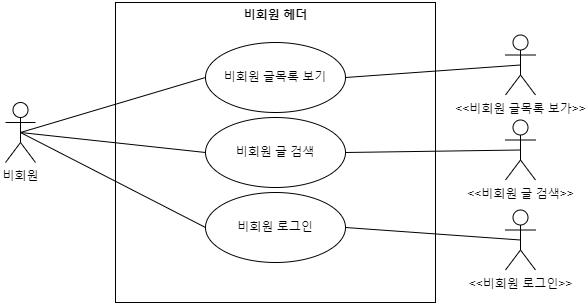

The diagram above was exported from draw.io. Its source (the exported page's mxGraphModel, read from the mxfile embedded in the PNG):
<mxGraphModel dx="1023" dy="1030" grid="1" gridSize="10" guides="1" tooltips="1" connect="1" arrows="1" fold="1" page="1" pageScale="1" pageWidth="827" pageHeight="1169" math="0" shadow="0">
  <root>
    <mxCell id="0" />
    <mxCell id="1" parent="0" />
    <mxCell id="KZrLiwJEwL9QlGS2UJmX-1" value="비회원" style="shape=umlActor;verticalLabelPosition=bottom;verticalAlign=top;html=1;outlineConnect=0;" parent="1" vertex="1">
      <mxGeometry x="140" y="360" width="30" height="60" as="geometry" />
    </mxCell>
    <mxCell id="KZrLiwJEwL9QlGS2UJmX-4" value="" style="html=1;whiteSpace=wrap;" parent="1" vertex="1">
      <mxGeometry x="250" y="260" width="320" height="300" as="geometry" />
    </mxCell>
    <mxCell id="KZrLiwJEwL9QlGS2UJmX-5" value="비회원 헤더" style="text;align=center;fontStyle=1;verticalAlign=middle;spacingLeft=3;spacingRight=3;strokeColor=none;rotatable=0;points=[[0,0.5],[1,0.5]];portConstraint=eastwest;html=1;" parent="1" vertex="1">
      <mxGeometry x="370" y="260" width="80" height="26" as="geometry" />
    </mxCell>
    <mxCell id="KZrLiwJEwL9QlGS2UJmX-12" value="" style="endArrow=none;html=1;rounded=0;exitX=0.5;exitY=0.5;exitDx=0;exitDy=0;exitPerimeter=0;entryX=0;entryY=0.5;entryDx=0;entryDy=0;" parent="1" source="KZrLiwJEwL9QlGS2UJmX-1" target="36Q2rXhe_G5a5MvzbD65-2" edge="1">
      <mxGeometry width="50" height="50" relative="1" as="geometry">
        <mxPoint x="390" y="550" as="sourcePoint" />
        <mxPoint x="80" y="90" as="targetPoint" />
      </mxGeometry>
    </mxCell>
    <mxCell id="KZrLiwJEwL9QlGS2UJmX-13" value="" style="endArrow=none;html=1;rounded=0;exitX=0.5;exitY=0.5;exitDx=0;exitDy=0;exitPerimeter=0;entryX=0;entryY=0.5;entryDx=0;entryDy=0;" parent="1" source="KZrLiwJEwL9QlGS2UJmX-1" target="36Q2rXhe_G5a5MvzbD65-1" edge="1">
      <mxGeometry width="50" height="50" relative="1" as="geometry">
        <mxPoint x="165" y="400" as="sourcePoint" />
        <mxPoint x="278" y="70" as="targetPoint" />
      </mxGeometry>
    </mxCell>
    <mxCell id="KZrLiwJEwL9QlGS2UJmX-14" value="" style="endArrow=none;html=1;rounded=0;exitX=0.5;exitY=0.5;exitDx=0;exitDy=0;exitPerimeter=0;entryX=0;entryY=0.5;entryDx=0;entryDy=0;" parent="1" source="KZrLiwJEwL9QlGS2UJmX-1" target="36Q2rXhe_G5a5MvzbD65-3" edge="1">
      <mxGeometry width="50" height="50" relative="1" as="geometry">
        <mxPoint x="165" y="400" as="sourcePoint" />
        <mxPoint x="114" y="710" as="targetPoint" />
      </mxGeometry>
    </mxCell>
    <mxCell id="36Q2rXhe_G5a5MvzbD65-1" value="비회원 글목록 보기" style="ellipse;whiteSpace=wrap;html=1;" vertex="1" parent="1">
      <mxGeometry x="340" y="300" width="140" height="70" as="geometry" />
    </mxCell>
    <mxCell id="36Q2rXhe_G5a5MvzbD65-2" value="비회원 글 검색" style="ellipse;whiteSpace=wrap;html=1;" vertex="1" parent="1">
      <mxGeometry x="340" y="375" width="140" height="70" as="geometry" />
    </mxCell>
    <mxCell id="36Q2rXhe_G5a5MvzbD65-3" value="비회원 로그인" style="ellipse;whiteSpace=wrap;html=1;" vertex="1" parent="1">
      <mxGeometry x="340" y="450" width="140" height="70" as="geometry" />
    </mxCell>
    <mxCell id="36Q2rXhe_G5a5MvzbD65-4" value="&amp;lt;&amp;lt;비회원 글목록 보가&amp;gt;&amp;gt;" style="shape=umlActor;html=1;verticalLabelPosition=bottom;verticalAlign=top;align=center;" vertex="1" parent="1">
      <mxGeometry x="640" y="292.5" width="30" height="60" as="geometry" />
    </mxCell>
    <mxCell id="36Q2rXhe_G5a5MvzbD65-5" value="&amp;lt;&amp;lt;비회원 글 검색&amp;gt;&amp;gt;" style="shape=umlActor;html=1;verticalLabelPosition=bottom;verticalAlign=top;align=center;" vertex="1" parent="1">
      <mxGeometry x="640" y="377.5" width="30" height="60" as="geometry" />
    </mxCell>
    <mxCell id="36Q2rXhe_G5a5MvzbD65-6" value="&amp;lt;&amp;lt;비회원 로그인&amp;gt;&amp;gt;" style="shape=umlActor;html=1;verticalLabelPosition=bottom;verticalAlign=top;align=center;" vertex="1" parent="1">
      <mxGeometry x="640" y="467.5" width="30" height="60" as="geometry" />
    </mxCell>
    <mxCell id="36Q2rXhe_G5a5MvzbD65-8" value="" style="endArrow=none;html=1;rounded=0;exitX=1;exitY=0.5;exitDx=0;exitDy=0;entryX=0.5;entryY=0.5;entryDx=0;entryDy=0;entryPerimeter=0;" edge="1" parent="1" source="36Q2rXhe_G5a5MvzbD65-1" target="36Q2rXhe_G5a5MvzbD65-4">
      <mxGeometry width="50" height="50" relative="1" as="geometry">
        <mxPoint x="165" y="400" as="sourcePoint" />
        <mxPoint x="350" y="345" as="targetPoint" />
      </mxGeometry>
    </mxCell>
    <mxCell id="36Q2rXhe_G5a5MvzbD65-9" value="" style="endArrow=none;html=1;rounded=0;exitX=1;exitY=0.5;exitDx=0;exitDy=0;entryX=0.5;entryY=0.5;entryDx=0;entryDy=0;entryPerimeter=0;" edge="1" parent="1" source="36Q2rXhe_G5a5MvzbD65-2" target="36Q2rXhe_G5a5MvzbD65-5">
      <mxGeometry width="50" height="50" relative="1" as="geometry">
        <mxPoint x="490" y="345" as="sourcePoint" />
        <mxPoint x="665" y="333" as="targetPoint" />
      </mxGeometry>
    </mxCell>
    <mxCell id="36Q2rXhe_G5a5MvzbD65-10" value="" style="endArrow=none;html=1;rounded=0;exitX=1;exitY=0.5;exitDx=0;exitDy=0;entryX=0.5;entryY=0.5;entryDx=0;entryDy=0;entryPerimeter=0;" edge="1" parent="1" source="36Q2rXhe_G5a5MvzbD65-3" target="36Q2rXhe_G5a5MvzbD65-6">
      <mxGeometry width="50" height="50" relative="1" as="geometry">
        <mxPoint x="490" y="420" as="sourcePoint" />
        <mxPoint x="665" y="418" as="targetPoint" />
      </mxGeometry>
    </mxCell>
  </root>
</mxGraphModel>